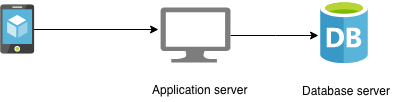

The diagram above was exported from draw.io. Its source (the exported page's mxGraphModel, read from the mxfile embedded in the PNG):
<mxGraphModel dx="758" dy="517" grid="1" gridSize="10" guides="1" tooltips="1" connect="1" arrows="1" fold="1" page="1" pageScale="1" pageWidth="850" pageHeight="1100" math="0" shadow="0">
  <root>
    <mxCell id="0" />
    <mxCell id="1" parent="0" />
    <mxCell id="EuHiUUQ2vBot4YTtuzno-7" style="edgeStyle=orthogonalEdgeStyle;rounded=0;orthogonalLoop=1;jettySize=auto;html=1;entryX=-0.042;entryY=0.556;entryDx=0;entryDy=0;entryPerimeter=0;" edge="1" parent="1" source="EuHiUUQ2vBot4YTtuzno-3" target="EuHiUUQ2vBot4YTtuzno-4">
      <mxGeometry relative="1" as="geometry" />
    </mxCell>
    <mxCell id="EuHiUUQ2vBot4YTtuzno-3" value="" style="pointerEvents=1;shadow=0;dashed=0;html=1;strokeColor=none;labelPosition=center;verticalLabelPosition=bottom;verticalAlign=top;align=center;shape=mxgraph.azure.computer;fillColor=#7D7D7D;" vertex="1" parent="1">
      <mxGeometry x="320" y="145" width="70" height="55" as="geometry" />
    </mxCell>
    <mxCell id="EuHiUUQ2vBot4YTtuzno-4" value="" style="aspect=fixed;html=1;perimeter=none;align=center;shadow=0;dashed=0;image;fontSize=12;image=img/lib/mscae/Database_General.svg;" vertex="1" parent="1">
      <mxGeometry x="480" y="138" width="48" height="63" as="geometry" />
    </mxCell>
    <mxCell id="EuHiUUQ2vBot4YTtuzno-6" style="edgeStyle=orthogonalEdgeStyle;rounded=0;orthogonalLoop=1;jettySize=auto;html=1;entryX=-0.029;entryY=0.4;entryDx=0;entryDy=0;entryPerimeter=0;" edge="1" parent="1" source="EuHiUUQ2vBot4YTtuzno-5" target="EuHiUUQ2vBot4YTtuzno-3">
      <mxGeometry relative="1" as="geometry" />
    </mxCell>
    <mxCell id="EuHiUUQ2vBot4YTtuzno-5" value="" style="aspect=fixed;html=1;perimeter=none;align=center;shadow=0;dashed=0;image;fontSize=12;image=img/lib/mscae/App_Service_Mobile_App.svg;" vertex="1" parent="1">
      <mxGeometry x="160" y="142" width="34.5" height="50" as="geometry" />
    </mxCell>
    <mxCell id="EuHiUUQ2vBot4YTtuzno-8" value="Application server" style="text;html=1;resizable=0;points=[];autosize=1;align=left;verticalAlign=top;spacingTop=-4;" vertex="1" parent="1">
      <mxGeometry x="310" y="218" width="110" height="20" as="geometry" />
    </mxCell>
    <mxCell id="EuHiUUQ2vBot4YTtuzno-9" value="Database server" style="text;html=1;resizable=0;points=[];autosize=1;align=left;verticalAlign=top;spacingTop=-4;" vertex="1" parent="1">
      <mxGeometry x="460" y="219" width="100" height="20" as="geometry" />
    </mxCell>
  </root>
</mxGraphModel>